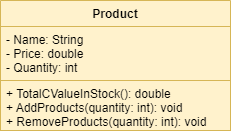

The diagram above was exported from draw.io. Its source (the exported page's mxGraphModel, read from the mxfile embedded in the PNG):
<mxGraphModel dx="1434" dy="764" grid="1" gridSize="10" guides="1" tooltips="1" connect="1" arrows="1" fold="1" page="1" pageScale="1" pageWidth="850" pageHeight="1100" math="0" shadow="0">
  <root>
    <mxCell id="0" />
    <mxCell id="1" parent="0" />
    <mxCell id="IvIVe2E88fd8AuVKTFca-1" value="Product" style="swimlane;fontStyle=1;align=center;verticalAlign=top;childLayout=stackLayout;horizontal=1;startSize=26;horizontalStack=0;resizeParent=1;resizeParentMax=0;resizeLast=0;collapsible=1;marginBottom=0;fillColor=#fff2cc;strokeColor=#d6b656;" parent="1" vertex="1">
      <mxGeometry x="80" y="280" width="230" height="130" as="geometry" />
    </mxCell>
    <mxCell id="IvIVe2E88fd8AuVKTFca-2" value="- Name: String&#10;- Price: double&#10;- Quantity: int" style="text;strokeColor=#d6b656;fillColor=#fff2cc;align=left;verticalAlign=top;spacingLeft=4;spacingRight=4;overflow=hidden;rotatable=0;points=[[0,0.5],[1,0.5]];portConstraint=eastwest;" parent="IvIVe2E88fd8AuVKTFca-1" vertex="1">
      <mxGeometry y="26" width="230" height="54" as="geometry" />
    </mxCell>
    <mxCell id="IvIVe2E88fd8AuVKTFca-4" value="+ TotalCValueInStock(): double&#10;+ AddProducts(quantity: int): void&#10;+ RemoveProducts(quantity: int): void" style="text;strokeColor=#d6b656;fillColor=#fff2cc;align=left;verticalAlign=top;spacingLeft=4;spacingRight=4;overflow=hidden;rotatable=0;points=[[0,0.5],[1,0.5]];portConstraint=eastwest;" parent="IvIVe2E88fd8AuVKTFca-1" vertex="1">
      <mxGeometry y="80" width="230" height="50" as="geometry" />
    </mxCell>
  </root>
</mxGraphModel>